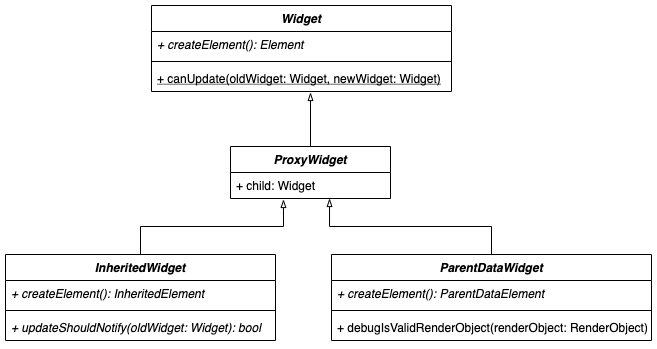

The diagram above was exported from draw.io. Its source (the exported page's mxGraphModel, read from the mxfile embedded in the PNG):
<mxGraphModel dx="1298" dy="684" grid="1" gridSize="10" guides="1" tooltips="1" connect="1" arrows="1" fold="1" page="1" pageScale="1" pageWidth="827" pageHeight="1169" math="0" shadow="0">
  <root>
    <mxCell id="WIyWlLk6GJQsqaUBKTNV-0" />
    <mxCell id="WIyWlLk6GJQsqaUBKTNV-1" parent="WIyWlLk6GJQsqaUBKTNV-0" />
    <mxCell id="7Hmf9ls4U-mwRPlXHnFr-0" value="Widget" style="swimlane;fontStyle=3;align=center;verticalAlign=top;childLayout=stackLayout;horizontal=1;startSize=26;horizontalStack=0;resizeParent=1;resizeParentMax=0;resizeLast=0;collapsible=1;marginBottom=0;" vertex="1" parent="WIyWlLk6GJQsqaUBKTNV-1">
      <mxGeometry x="290" y="80" width="300" height="86" as="geometry" />
    </mxCell>
    <mxCell id="7Hmf9ls4U-mwRPlXHnFr-1" value="+ createElement(): Element" style="text;strokeColor=none;fillColor=none;align=left;verticalAlign=top;spacingLeft=4;spacingRight=4;overflow=hidden;rotatable=0;points=[[0,0.5],[1,0.5]];portConstraint=eastwest;fontStyle=2" vertex="1" parent="7Hmf9ls4U-mwRPlXHnFr-0">
      <mxGeometry y="26" width="300" height="26" as="geometry" />
    </mxCell>
    <mxCell id="7Hmf9ls4U-mwRPlXHnFr-2" value="" style="line;strokeWidth=1;fillColor=none;align=left;verticalAlign=middle;spacingTop=-1;spacingLeft=3;spacingRight=3;rotatable=0;labelPosition=right;points=[];portConstraint=eastwest;" vertex="1" parent="7Hmf9ls4U-mwRPlXHnFr-0">
      <mxGeometry y="52" width="300" height="8" as="geometry" />
    </mxCell>
    <mxCell id="7Hmf9ls4U-mwRPlXHnFr-3" value="+ canUpdate(oldWidget: Widget, newWidget: Widget)" style="text;strokeColor=none;fillColor=none;align=left;verticalAlign=top;spacingLeft=4;spacingRight=4;overflow=hidden;rotatable=0;points=[[0,0.5],[1,0.5]];portConstraint=eastwest;fontStyle=4" vertex="1" parent="7Hmf9ls4U-mwRPlXHnFr-0">
      <mxGeometry y="60" width="300" height="26" as="geometry" />
    </mxCell>
    <mxCell id="7Hmf9ls4U-mwRPlXHnFr-8" style="edgeStyle=orthogonalEdgeStyle;rounded=0;orthogonalLoop=1;jettySize=auto;html=1;exitX=0.5;exitY=0;exitDx=0;exitDy=0;entryX=0.53;entryY=1.038;entryDx=0;entryDy=0;entryPerimeter=0;endArrow=blockThin;endFill=0;" edge="1" parent="WIyWlLk6GJQsqaUBKTNV-1" source="7Hmf9ls4U-mwRPlXHnFr-4" target="7Hmf9ls4U-mwRPlXHnFr-3">
      <mxGeometry relative="1" as="geometry" />
    </mxCell>
    <mxCell id="7Hmf9ls4U-mwRPlXHnFr-4" value="ProxyWidget" style="swimlane;fontStyle=3;align=center;verticalAlign=top;childLayout=stackLayout;horizontal=1;startSize=26;horizontalStack=0;resizeParent=1;resizeParentMax=0;resizeLast=0;collapsible=1;marginBottom=0;" vertex="1" parent="WIyWlLk6GJQsqaUBKTNV-1">
      <mxGeometry x="369" y="221" width="160" height="52" as="geometry" />
    </mxCell>
    <mxCell id="7Hmf9ls4U-mwRPlXHnFr-5" value="+ child: Widget" style="text;strokeColor=none;fillColor=none;align=left;verticalAlign=top;spacingLeft=4;spacingRight=4;overflow=hidden;rotatable=0;points=[[0,0.5],[1,0.5]];portConstraint=eastwest;" vertex="1" parent="7Hmf9ls4U-mwRPlXHnFr-4">
      <mxGeometry y="26" width="160" height="26" as="geometry" />
    </mxCell>
    <mxCell id="7Hmf9ls4U-mwRPlXHnFr-25" value="" style="edgeStyle=orthogonalEdgeStyle;rounded=0;orthogonalLoop=1;jettySize=auto;html=1;endArrow=blockThin;endFill=0;entryX=0.331;entryY=1.038;entryDx=0;entryDy=0;entryPerimeter=0;" edge="1" parent="WIyWlLk6GJQsqaUBKTNV-1" source="7Hmf9ls4U-mwRPlXHnFr-9" target="7Hmf9ls4U-mwRPlXHnFr-5">
      <mxGeometry relative="1" as="geometry">
        <mxPoint x="279" y="236" as="targetPoint" />
      </mxGeometry>
    </mxCell>
    <mxCell id="7Hmf9ls4U-mwRPlXHnFr-9" value="InheritedWidget" style="swimlane;fontStyle=3;align=center;verticalAlign=top;childLayout=stackLayout;horizontal=1;startSize=26;horizontalStack=0;resizeParent=1;resizeParentMax=0;resizeLast=0;collapsible=1;marginBottom=0;" vertex="1" parent="WIyWlLk6GJQsqaUBKTNV-1">
      <mxGeometry x="144" y="329" width="270" height="86" as="geometry" />
    </mxCell>
    <mxCell id="7Hmf9ls4U-mwRPlXHnFr-10" value="+ createElement(): InheritedElement" style="text;strokeColor=none;fillColor=none;align=left;verticalAlign=top;spacingLeft=4;spacingRight=4;overflow=hidden;rotatable=0;points=[[0,0.5],[1,0.5]];portConstraint=eastwest;fontStyle=2" vertex="1" parent="7Hmf9ls4U-mwRPlXHnFr-9">
      <mxGeometry y="26" width="270" height="26" as="geometry" />
    </mxCell>
    <mxCell id="7Hmf9ls4U-mwRPlXHnFr-11" value="" style="line;strokeWidth=1;fillColor=none;align=left;verticalAlign=middle;spacingTop=-1;spacingLeft=3;spacingRight=3;rotatable=0;labelPosition=right;points=[];portConstraint=eastwest;" vertex="1" parent="7Hmf9ls4U-mwRPlXHnFr-9">
      <mxGeometry y="52" width="270" height="8" as="geometry" />
    </mxCell>
    <mxCell id="7Hmf9ls4U-mwRPlXHnFr-12" value="+ updateShouldNotify(oldWidget: Widget): bool" style="text;strokeColor=none;fillColor=none;align=left;verticalAlign=top;spacingLeft=4;spacingRight=4;overflow=hidden;rotatable=0;points=[[0,0.5],[1,0.5]];portConstraint=eastwest;fontStyle=2" vertex="1" parent="7Hmf9ls4U-mwRPlXHnFr-9">
      <mxGeometry y="60" width="270" height="26" as="geometry" />
    </mxCell>
    <mxCell id="7Hmf9ls4U-mwRPlXHnFr-23" style="edgeStyle=orthogonalEdgeStyle;rounded=0;orthogonalLoop=1;jettySize=auto;html=1;exitX=0.5;exitY=0;exitDx=0;exitDy=0;entryX=0.619;entryY=1;entryDx=0;entryDy=0;entryPerimeter=0;endArrow=blockThin;endFill=0;" edge="1" parent="WIyWlLk6GJQsqaUBKTNV-1" source="7Hmf9ls4U-mwRPlXHnFr-13" target="7Hmf9ls4U-mwRPlXHnFr-5">
      <mxGeometry relative="1" as="geometry" />
    </mxCell>
    <mxCell id="7Hmf9ls4U-mwRPlXHnFr-13" value="ParentDataWidget" style="swimlane;fontStyle=3;align=center;verticalAlign=top;childLayout=stackLayout;horizontal=1;startSize=26;horizontalStack=0;resizeParent=1;resizeParentMax=0;resizeLast=0;collapsible=1;marginBottom=0;" vertex="1" parent="WIyWlLk6GJQsqaUBKTNV-1">
      <mxGeometry x="470" y="329" width="320" height="86" as="geometry" />
    </mxCell>
    <mxCell id="7Hmf9ls4U-mwRPlXHnFr-14" value="+ createElement(): ParentDataElement" style="text;strokeColor=none;fillColor=none;align=left;verticalAlign=top;spacingLeft=4;spacingRight=4;overflow=hidden;rotatable=0;points=[[0,0.5],[1,0.5]];portConstraint=eastwest;fontStyle=2" vertex="1" parent="7Hmf9ls4U-mwRPlXHnFr-13">
      <mxGeometry y="26" width="320" height="26" as="geometry" />
    </mxCell>
    <mxCell id="7Hmf9ls4U-mwRPlXHnFr-15" value="" style="line;strokeWidth=1;fillColor=none;align=left;verticalAlign=middle;spacingTop=-1;spacingLeft=3;spacingRight=3;rotatable=0;labelPosition=right;points=[];portConstraint=eastwest;" vertex="1" parent="7Hmf9ls4U-mwRPlXHnFr-13">
      <mxGeometry y="52" width="320" height="8" as="geometry" />
    </mxCell>
    <mxCell id="7Hmf9ls4U-mwRPlXHnFr-16" value="+ debugIsValidRenderObject(renderObject: RenderObject): bool" style="text;strokeColor=none;fillColor=none;align=left;verticalAlign=top;spacingLeft=4;spacingRight=4;overflow=hidden;rotatable=0;points=[[0,0.5],[1,0.5]];portConstraint=eastwest;" vertex="1" parent="7Hmf9ls4U-mwRPlXHnFr-13">
      <mxGeometry y="60" width="320" height="26" as="geometry" />
    </mxCell>
  </root>
</mxGraphModel>